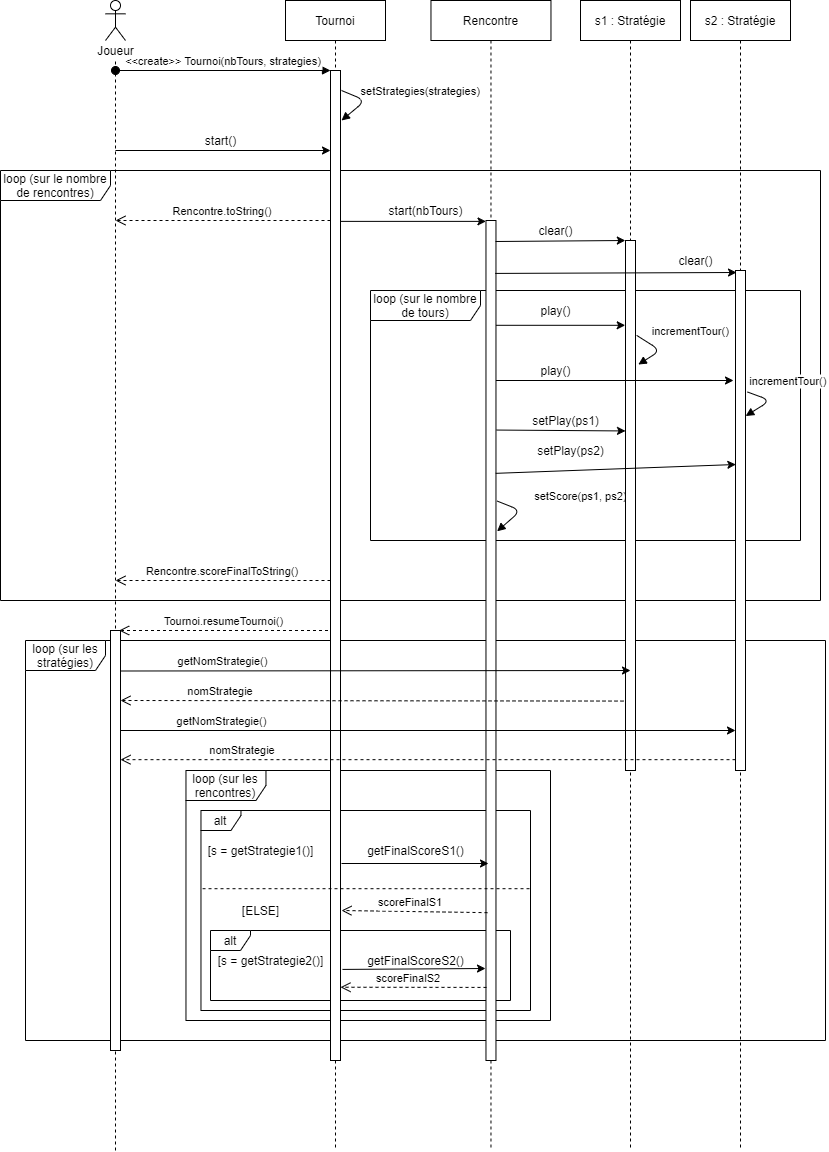

The diagram above was exported from draw.io. Its source (the exported page's mxGraphModel, read from the mxfile embedded in the PNG):
<mxGraphModel dx="1092" dy="494" grid="1" gridSize="10" guides="1" tooltips="1" connect="1" arrows="1" fold="1" page="1" pageScale="1" pageWidth="850" pageHeight="1100" math="0" shadow="0">
  <root>
    <mxCell id="0" />
    <mxCell id="1" parent="0" />
    <mxCell id="-K3l7CdL4BcSLsX8dQDq-81" value="loop (sur les stratégies)" style="shape=umlFrame;whiteSpace=wrap;html=1;width=80;height=30;" parent="1" vertex="1">
      <mxGeometry x="35" y="730" width="800" height="400" as="geometry" />
    </mxCell>
    <mxCell id="-K3l7CdL4BcSLsX8dQDq-84" value="loop (sur les rencontres)" style="shape=umlFrame;whiteSpace=wrap;html=1;width=80;height=30;" parent="1" vertex="1">
      <mxGeometry x="195.47" y="860" width="364.53" height="250" as="geometry" />
    </mxCell>
    <mxCell id="-K3l7CdL4BcSLsX8dQDq-85" value="alt" style="shape=umlFrame;whiteSpace=wrap;html=1;width=40;height=20;" parent="1" vertex="1">
      <mxGeometry x="210.47" y="900" width="329.53" height="200" as="geometry" />
    </mxCell>
    <mxCell id="-K3l7CdL4BcSLsX8dQDq-96" value="alt" style="shape=umlFrame;whiteSpace=wrap;html=1;width=40;height=20;" parent="1" vertex="1">
      <mxGeometry x="220" y="1020" width="300" height="70" as="geometry" />
    </mxCell>
    <mxCell id="-K3l7CdL4BcSLsX8dQDq-49" value="loop (sur le nombre de rencontres)" style="shape=umlFrame;whiteSpace=wrap;html=1;width=110;height=30;" parent="1" vertex="1">
      <mxGeometry x="10" y="260" width="820" height="430" as="geometry" />
    </mxCell>
    <mxCell id="-K3l7CdL4BcSLsX8dQDq-63" value="loop (sur le nombre de tours)" style="shape=umlFrame;whiteSpace=wrap;html=1;width=110;height=30;" parent="1" vertex="1">
      <mxGeometry x="380" y="380" width="430" height="250" as="geometry" />
    </mxCell>
    <mxCell id="-K3l7CdL4BcSLsX8dQDq-15" value="Tournoi" style="shape=umlLifeline;perimeter=lifelinePerimeter;container=1;collapsible=0;recursiveResize=0;rounded=0;shadow=0;strokeWidth=1;" parent="1" vertex="1">
      <mxGeometry x="295" y="90" width="100" height="1150" as="geometry" />
    </mxCell>
    <mxCell id="-K3l7CdL4BcSLsX8dQDq-16" value="" style="points=[];perimeter=orthogonalPerimeter;rounded=0;shadow=0;strokeWidth=1;" parent="-K3l7CdL4BcSLsX8dQDq-15" vertex="1">
      <mxGeometry x="45" y="70" width="10" height="990" as="geometry" />
    </mxCell>
    <mxCell id="-K3l7CdL4BcSLsX8dQDq-17" value="&lt;&lt;create&gt;&gt; Tournoi(nbTours, strategies)" style="verticalAlign=bottom;startArrow=oval;endArrow=block;startSize=8;shadow=0;strokeWidth=1;" parent="-K3l7CdL4BcSLsX8dQDq-15" target="-K3l7CdL4BcSLsX8dQDq-16" edge="1">
      <mxGeometry relative="1" as="geometry">
        <mxPoint x="-170" y="70" as="sourcePoint" />
      </mxGeometry>
    </mxCell>
    <mxCell id="-K3l7CdL4BcSLsX8dQDq-43" value="setStrategies(strategies)" style="verticalAlign=bottom;endArrow=block;shadow=0;strokeWidth=1;" parent="-K3l7CdL4BcSLsX8dQDq-15" edge="1">
      <mxGeometry x="-0.0916" y="55" relative="1" as="geometry">
        <mxPoint x="56" y="90" as="sourcePoint" />
        <mxPoint x="56" y="120" as="targetPoint" />
        <Array as="points">
          <mxPoint x="80" y="100" />
        </Array>
        <mxPoint x="20" y="-42" as="offset" />
      </mxGeometry>
    </mxCell>
    <mxCell id="-K3l7CdL4BcSLsX8dQDq-19" value="Rencontre" style="shape=umlLifeline;perimeter=lifelinePerimeter;container=1;collapsible=0;recursiveResize=0;rounded=0;shadow=0;strokeWidth=1;size=40;" parent="1" vertex="1">
      <mxGeometry x="440.47" y="90" width="120" height="1150" as="geometry" />
    </mxCell>
    <mxCell id="-K3l7CdL4BcSLsX8dQDq-61" value="" style="points=[];perimeter=orthogonalPerimeter;rounded=0;shadow=0;strokeWidth=1;" parent="-K3l7CdL4BcSLsX8dQDq-19" vertex="1">
      <mxGeometry x="55" y="220" width="10" height="840" as="geometry" />
    </mxCell>
    <mxCell id="-K3l7CdL4BcSLsX8dQDq-76" value="setScore(ps1, ps2)" style="verticalAlign=bottom;endArrow=block;shadow=0;strokeWidth=1;exitX=1.115;exitY=0.334;exitDx=0;exitDy=0;exitPerimeter=0;entryX=1.115;entryY=0.37;entryDx=0;entryDy=0;entryPerimeter=0;" parent="-K3l7CdL4BcSLsX8dQDq-19" source="-K3l7CdL4BcSLsX8dQDq-61" target="-K3l7CdL4BcSLsX8dQDq-61" edge="1">
      <mxGeometry x="0.0891" y="50" relative="1" as="geometry">
        <mxPoint x="215.70000000000005" y="356.68000000000006" as="sourcePoint" />
        <mxPoint x="214.8599999999999" y="390" as="targetPoint" />
        <Array as="points">
          <mxPoint x="90" y="510" />
        </Array>
        <mxPoint x="31" y="-46" as="offset" />
      </mxGeometry>
    </mxCell>
    <mxCell id="-K3l7CdL4BcSLsX8dQDq-25" value="" style="endArrow=none;dashed=1;html=1;" parent="1" source="-K3l7CdL4BcSLsX8dQDq-33" edge="1">
      <mxGeometry width="50" height="50" relative="1" as="geometry">
        <mxPoint x="125" y="790.941162109375" as="sourcePoint" />
        <mxPoint x="125" y="130" as="targetPoint" />
      </mxGeometry>
    </mxCell>
    <mxCell id="-K3l7CdL4BcSLsX8dQDq-26" value="" style="shape=umlActor;verticalLabelPosition=bottom;verticalAlign=top;html=1;outlineConnect=0;" parent="1" vertex="1">
      <mxGeometry x="115" y="90" width="20" height="40" as="geometry" />
    </mxCell>
    <mxCell id="-K3l7CdL4BcSLsX8dQDq-27" value="s1 : Stratégie" style="shape=umlLifeline;perimeter=lifelinePerimeter;container=1;collapsible=0;recursiveResize=0;rounded=0;shadow=0;strokeWidth=1;" parent="1" vertex="1">
      <mxGeometry x="590" y="90" width="100" height="1150" as="geometry" />
    </mxCell>
    <mxCell id="-K3l7CdL4BcSLsX8dQDq-33" value="Joueur" style="text;html=1;align=center;verticalAlign=middle;resizable=0;points=[];autosize=1;" parent="1" vertex="1">
      <mxGeometry x="100" y="130" width="50" height="20" as="geometry" />
    </mxCell>
    <mxCell id="-K3l7CdL4BcSLsX8dQDq-34" value="" style="endArrow=none;dashed=1;html=1;" parent="1" target="-K3l7CdL4BcSLsX8dQDq-33" edge="1">
      <mxGeometry width="50" height="50" relative="1" as="geometry">
        <mxPoint x="125" y="1240" as="sourcePoint" />
        <mxPoint x="125" y="129.99999999999994" as="targetPoint" />
      </mxGeometry>
    </mxCell>
    <mxCell id="-K3l7CdL4BcSLsX8dQDq-46" value="" style="endArrow=classic;html=1;" parent="1" edge="1">
      <mxGeometry width="50" height="50" relative="1" as="geometry">
        <mxPoint x="125" y="240" as="sourcePoint" />
        <mxPoint x="340" y="240" as="targetPoint" />
        <Array as="points" />
      </mxGeometry>
    </mxCell>
    <mxCell id="-K3l7CdL4BcSLsX8dQDq-47" value="start()" style="text;html=1;align=center;verticalAlign=middle;resizable=0;points=[];autosize=1;" parent="1" vertex="1">
      <mxGeometry x="205" y="220" width="50" height="20" as="geometry" />
    </mxCell>
    <mxCell id="-K3l7CdL4BcSLsX8dQDq-50" value="Rencontre.toString()" style="verticalAlign=bottom;endArrow=open;dashed=1;endSize=8;shadow=0;strokeWidth=1;" parent="1" edge="1">
      <mxGeometry relative="1" as="geometry">
        <mxPoint x="125" y="310" as="targetPoint" />
        <mxPoint x="340" y="310" as="sourcePoint" />
      </mxGeometry>
    </mxCell>
    <mxCell id="-K3l7CdL4BcSLsX8dQDq-51" value="" style="endArrow=classic;html=1;" parent="1" target="-K3l7CdL4BcSLsX8dQDq-61" edge="1">
      <mxGeometry width="50" height="50" relative="1" as="geometry">
        <mxPoint x="350" y="310.88" as="sourcePoint" />
        <mxPoint x="497" y="314" as="targetPoint" />
        <Array as="points" />
      </mxGeometry>
    </mxCell>
    <mxCell id="-K3l7CdL4BcSLsX8dQDq-52" value="start(nbTours)" style="text;html=1;align=center;verticalAlign=middle;resizable=0;points=[];autosize=1;" parent="1" vertex="1">
      <mxGeometry x="390" y="290" width="90" height="20" as="geometry" />
    </mxCell>
    <mxCell id="-K3l7CdL4BcSLsX8dQDq-53" value="" style="endArrow=classic;html=1;entryX=-0.016;entryY=0;entryDx=0;entryDy=0;entryPerimeter=0;" parent="1" target="-K3l7CdL4BcSLsX8dQDq-28" edge="1">
      <mxGeometry width="50" height="50" relative="1" as="geometry">
        <mxPoint x="505" y="331" as="sourcePoint" />
        <mxPoint x="649.4000000000001" y="330.00000000000006" as="targetPoint" />
        <Array as="points" />
      </mxGeometry>
    </mxCell>
    <mxCell id="-K3l7CdL4BcSLsX8dQDq-54" value="clear()" style="text;html=1;align=center;verticalAlign=middle;resizable=0;points=[];autosize=1;" parent="1" vertex="1">
      <mxGeometry x="540.47" y="310" width="50" height="20" as="geometry" />
    </mxCell>
    <mxCell id="-K3l7CdL4BcSLsX8dQDq-56" value="clear()" style="text;html=1;align=center;verticalAlign=middle;resizable=0;points=[];autosize=1;" parent="1" vertex="1">
      <mxGeometry x="680" y="340" width="50" height="20" as="geometry" />
    </mxCell>
    <mxCell id="-K3l7CdL4BcSLsX8dQDq-58" value="s2 : Stratégie" style="shape=umlLifeline;perimeter=lifelinePerimeter;container=1;collapsible=0;recursiveResize=0;rounded=0;shadow=0;strokeWidth=1;" parent="1" vertex="1">
      <mxGeometry x="700" y="90" width="100" height="1150" as="geometry" />
    </mxCell>
    <mxCell id="-K3l7CdL4BcSLsX8dQDq-59" value="" style="points=[];perimeter=orthogonalPerimeter;rounded=0;shadow=0;strokeWidth=1;" parent="-K3l7CdL4BcSLsX8dQDq-58" vertex="1">
      <mxGeometry x="45" y="270" width="10" height="500" as="geometry" />
    </mxCell>
    <mxCell id="-K3l7CdL4BcSLsX8dQDq-71" value="incrementTour()" style="verticalAlign=bottom;endArrow=block;shadow=0;strokeWidth=1;exitX=1.2;exitY=0.243;exitDx=0;exitDy=0;exitPerimeter=0;entryX=1.019;entryY=0.291;entryDx=0;entryDy=0;entryPerimeter=0;" parent="-K3l7CdL4BcSLsX8dQDq-58" source="-K3l7CdL4BcSLsX8dQDq-59" target="-K3l7CdL4BcSLsX8dQDq-59" edge="1">
      <mxGeometry x="-0.0717" y="23" relative="1" as="geometry">
        <mxPoint x="-53.82999999999993" y="356.68000000000006" as="sourcePoint" />
        <mxPoint x="55" y="450" as="targetPoint" />
        <Array as="points">
          <mxPoint x="80" y="400" />
        </Array>
        <mxPoint x="6" y="-30" as="offset" />
      </mxGeometry>
    </mxCell>
    <mxCell id="-K3l7CdL4BcSLsX8dQDq-28" value="" style="points=[];perimeter=orthogonalPerimeter;rounded=0;shadow=0;strokeWidth=1;" parent="1" vertex="1">
      <mxGeometry x="635" y="330" width="10" height="530" as="geometry" />
    </mxCell>
    <mxCell id="-K3l7CdL4BcSLsX8dQDq-60" value="" style="endArrow=classic;html=1;exitX=0.924;exitY=0.063;exitDx=0;exitDy=0;exitPerimeter=0;entryX=0.1;entryY=0.004;entryDx=0;entryDy=0;entryPerimeter=0;" parent="1" source="-K3l7CdL4BcSLsX8dQDq-61" target="-K3l7CdL4BcSLsX8dQDq-59" edge="1">
      <mxGeometry width="50" height="50" relative="1" as="geometry">
        <mxPoint x="510" y="360" as="sourcePoint" />
        <mxPoint x="754" y="360" as="targetPoint" />
        <Array as="points" />
      </mxGeometry>
    </mxCell>
    <mxCell id="-K3l7CdL4BcSLsX8dQDq-64" value="" style="endArrow=classic;html=1;entryX=-0.029;entryY=0.16;entryDx=0;entryDy=0;entryPerimeter=0;" parent="1" source="-K3l7CdL4BcSLsX8dQDq-61" target="-K3l7CdL4BcSLsX8dQDq-28" edge="1">
      <mxGeometry width="50" height="50" relative="1" as="geometry">
        <mxPoint x="530" y="420" as="sourcePoint" />
        <mxPoint x="634.9999999999999" y="420.4" as="targetPoint" />
        <Array as="points" />
      </mxGeometry>
    </mxCell>
    <mxCell id="-K3l7CdL4BcSLsX8dQDq-65" value="play()" style="text;html=1;align=center;verticalAlign=middle;resizable=0;points=[];autosize=1;" parent="1" vertex="1">
      <mxGeometry x="540.47" y="390" width="50" height="20" as="geometry" />
    </mxCell>
    <mxCell id="-K3l7CdL4BcSLsX8dQDq-68" value="incrementTour()" style="verticalAlign=bottom;endArrow=block;shadow=0;strokeWidth=1;exitX=1.117;exitY=0.179;exitDx=0;exitDy=0;exitPerimeter=0;entryX=1.283;entryY=0.234;entryDx=0;entryDy=0;entryPerimeter=0;" parent="1" source="-K3l7CdL4BcSLsX8dQDq-28" target="-K3l7CdL4BcSLsX8dQDq-28" edge="1">
      <mxGeometry x="0.0367" y="32" relative="1" as="geometry">
        <mxPoint x="361" y="211.16000000000008" as="sourcePoint" />
        <mxPoint x="361" y="241" as="targetPoint" />
        <Array as="points">
          <mxPoint x="670" y="440" />
        </Array>
        <mxPoint x="13" y="-37" as="offset" />
      </mxGeometry>
    </mxCell>
    <mxCell id="-K3l7CdL4BcSLsX8dQDq-69" value="" style="endArrow=classic;html=1;" parent="1" source="-K3l7CdL4BcSLsX8dQDq-61" edge="1">
      <mxGeometry width="50" height="50" relative="1" as="geometry">
        <mxPoint x="509.99999999999994" y="490" as="sourcePoint" />
        <mxPoint x="743" y="470" as="targetPoint" />
        <Array as="points" />
      </mxGeometry>
    </mxCell>
    <mxCell id="-K3l7CdL4BcSLsX8dQDq-70" value="play()" style="text;html=1;align=center;verticalAlign=middle;resizable=0;points=[];autosize=1;" parent="1" vertex="1">
      <mxGeometry x="540.47" y="450" width="50" height="20" as="geometry" />
    </mxCell>
    <mxCell id="-K3l7CdL4BcSLsX8dQDq-72" value="" style="endArrow=classic;html=1;entryX=-0.007;entryY=0.005;entryDx=0;entryDy=0;entryPerimeter=0;exitX=1.067;exitY=0.365;exitDx=0;exitDy=0;exitPerimeter=0;" parent="1" edge="1">
      <mxGeometry width="50" height="50" relative="1" as="geometry">
        <mxPoint x="506.1400000000001" y="519.5500000000001" as="sourcePoint" />
        <mxPoint x="635" y="520.4499999999999" as="targetPoint" />
        <Array as="points" />
      </mxGeometry>
    </mxCell>
    <mxCell id="-K3l7CdL4BcSLsX8dQDq-73" value="setPlay(ps1)" style="text;html=1;align=center;verticalAlign=middle;resizable=0;points=[];autosize=1;" parent="1" vertex="1">
      <mxGeometry x="535.47" y="500" width="80" height="20" as="geometry" />
    </mxCell>
    <mxCell id="-K3l7CdL4BcSLsX8dQDq-74" value="" style="endArrow=classic;html=1;exitX=0.972;exitY=0.301;exitDx=0;exitDy=0;exitPerimeter=0;entryX=0.033;entryY=0.388;entryDx=0;entryDy=0;entryPerimeter=0;" parent="1" source="-K3l7CdL4BcSLsX8dQDq-61" target="-K3l7CdL4BcSLsX8dQDq-59" edge="1">
      <mxGeometry width="50" height="50" relative="1" as="geometry">
        <mxPoint x="510" y="590.0000000000001" as="sourcePoint" />
        <mxPoint x="748" y="590.1" as="targetPoint" />
        <Array as="points" />
      </mxGeometry>
    </mxCell>
    <mxCell id="-K3l7CdL4BcSLsX8dQDq-75" value="setPlay(ps2)" style="text;html=1;align=center;verticalAlign=middle;resizable=0;points=[];autosize=1;" parent="1" vertex="1">
      <mxGeometry x="540" y="530" width="80" height="20" as="geometry" />
    </mxCell>
    <mxCell id="-K3l7CdL4BcSLsX8dQDq-78" value="Rencontre.scoreFinalToString()" style="verticalAlign=bottom;endArrow=open;dashed=1;endSize=8;shadow=0;strokeWidth=1;" parent="1" edge="1">
      <mxGeometry relative="1" as="geometry">
        <mxPoint x="125" y="670" as="targetPoint" />
        <mxPoint x="340" y="670" as="sourcePoint" />
      </mxGeometry>
    </mxCell>
    <mxCell id="-K3l7CdL4BcSLsX8dQDq-79" value="Tournoi.resumeTournoi()" style="verticalAlign=bottom;endArrow=open;dashed=1;endSize=8;shadow=0;strokeWidth=1;entryX=0.867;entryY=0;entryDx=0;entryDy=0;entryPerimeter=0;" parent="1" target="-K3l7CdL4BcSLsX8dQDq-80" edge="1">
      <mxGeometry relative="1" as="geometry">
        <mxPoint x="122.5" y="720" as="targetPoint" />
        <mxPoint x="337.5" y="720" as="sourcePoint" />
      </mxGeometry>
    </mxCell>
    <mxCell id="-K3l7CdL4BcSLsX8dQDq-80" value="" style="points=[];perimeter=orthogonalPerimeter;rounded=0;shadow=0;strokeWidth=1;" parent="1" vertex="1">
      <mxGeometry x="120" y="720" width="10" height="420" as="geometry" />
    </mxCell>
    <mxCell id="-K3l7CdL4BcSLsX8dQDq-82" value="" style="endArrow=classic;html=1;exitX=1.153;exitY=0.8;exitDx=0;exitDy=0;exitPerimeter=0;" parent="1" edge="1">
      <mxGeometry width="50" height="50" relative="1" as="geometry">
        <mxPoint x="130" y="760.5" as="sourcePoint" />
        <mxPoint x="640" y="760" as="targetPoint" />
        <Array as="points" />
      </mxGeometry>
    </mxCell>
    <mxCell id="-K3l7CdL4BcSLsX8dQDq-87" value="getNomStrategie()" style="edgeLabel;html=1;align=center;verticalAlign=middle;resizable=0;points=[];" parent="-K3l7CdL4BcSLsX8dQDq-82" vertex="1" connectable="0">
      <mxGeometry x="-0.6" y="3" relative="1" as="geometry">
        <mxPoint y="-7.4" as="offset" />
      </mxGeometry>
    </mxCell>
    <mxCell id="-K3l7CdL4BcSLsX8dQDq-83" value="" style="endArrow=classic;html=1;exitX=1.153;exitY=0.8;exitDx=0;exitDy=0;exitPerimeter=0;" parent="1" edge="1">
      <mxGeometry width="50" height="50" relative="1" as="geometry">
        <mxPoint x="130" y="820" as="sourcePoint" />
        <mxPoint x="745" y="820" as="targetPoint" />
        <Array as="points" />
      </mxGeometry>
    </mxCell>
    <mxCell id="-K3l7CdL4BcSLsX8dQDq-90" value="getNomStrategie()" style="edgeLabel;html=1;align=center;verticalAlign=middle;resizable=0;points=[];" parent="1" vertex="1" connectable="0">
      <mxGeometry x="230.00367663223184" y="810.0003282870391" as="geometry" />
    </mxCell>
    <mxCell id="-K3l7CdL4BcSLsX8dQDq-92" value="nomStrategie" style="verticalAlign=bottom;endArrow=open;dashed=1;endSize=8;shadow=0;strokeWidth=1;entryX=0.867;entryY=0;entryDx=0;entryDy=0;entryPerimeter=0;exitX=-0.2;exitY=0.869;exitDx=0;exitDy=0;exitPerimeter=0;" parent="1" source="-K3l7CdL4BcSLsX8dQDq-28" edge="1">
      <mxGeometry x="0.6036" relative="1" as="geometry">
        <mxPoint x="130.00000000000009" y="790" as="targetPoint" />
        <mxPoint x="338.83" y="790" as="sourcePoint" />
        <mxPoint as="offset" />
      </mxGeometry>
    </mxCell>
    <mxCell id="-K3l7CdL4BcSLsX8dQDq-93" value="nomStrategie" style="verticalAlign=bottom;endArrow=open;dashed=1;endSize=8;shadow=0;strokeWidth=1;entryX=0.867;entryY=0;entryDx=0;entryDy=0;entryPerimeter=0;" parent="1" source="-K3l7CdL4BcSLsX8dQDq-59" edge="1">
      <mxGeometry x="0.6036" relative="1" as="geometry">
        <mxPoint x="130" y="849.17" as="targetPoint" />
        <mxPoint x="634.5" y="849.2500000000001" as="sourcePoint" />
        <mxPoint as="offset" />
      </mxGeometry>
    </mxCell>
    <mxCell id="-K3l7CdL4BcSLsX8dQDq-94" value="[s = getStrategie1()]" style="text;html=1;align=center;verticalAlign=middle;resizable=0;points=[];autosize=1;" parent="1" vertex="1">
      <mxGeometry x="210.47" y="930" width="120" height="20" as="geometry" />
    </mxCell>
    <mxCell id="-K3l7CdL4BcSLsX8dQDq-95" value="" style="endArrow=classic;html=1;" parent="1" edge="1">
      <mxGeometry width="50" height="50" relative="1" as="geometry">
        <mxPoint x="351" y="953" as="sourcePoint" />
        <mxPoint x="498" y="953" as="targetPoint" />
        <Array as="points" />
      </mxGeometry>
    </mxCell>
    <mxCell id="-K3l7CdL4BcSLsX8dQDq-97" value="" style="endArrow=classic;html=1;exitX=1.2;exitY=0.908;exitDx=0;exitDy=0;exitPerimeter=0;" parent="1" source="-K3l7CdL4BcSLsX8dQDq-16" edge="1">
      <mxGeometry width="50" height="50" relative="1" as="geometry">
        <mxPoint x="351" y="1058.6100000000001" as="sourcePoint" />
        <mxPoint x="495" y="1058" as="targetPoint" />
        <Array as="points" />
      </mxGeometry>
    </mxCell>
    <mxCell id="-K3l7CdL4BcSLsX8dQDq-98" value="[ELSE]" style="text;html=1;align=center;verticalAlign=middle;resizable=0;points=[];autosize=1;" parent="1" vertex="1">
      <mxGeometry x="245" y="990" width="50" height="20" as="geometry" />
    </mxCell>
    <mxCell id="-K3l7CdL4BcSLsX8dQDq-99" value="[s = getStrategie2()]" style="text;html=1;align=center;verticalAlign=middle;resizable=0;points=[];autosize=1;" parent="1" vertex="1">
      <mxGeometry x="220" y="1040" width="120" height="20" as="geometry" />
    </mxCell>
    <mxCell id="-K3l7CdL4BcSLsX8dQDq-102" value="getFinalScoreS1()" style="text;html=1;align=center;verticalAlign=middle;resizable=0;points=[];autosize=1;" parent="1" vertex="1">
      <mxGeometry x="370" y="930" width="110" height="20" as="geometry" />
    </mxCell>
    <mxCell id="-K3l7CdL4BcSLsX8dQDq-103" value="scoreFinalS1" style="verticalAlign=bottom;endArrow=open;dashed=1;endSize=8;shadow=0;strokeWidth=1;exitX=0.153;exitY=0.824;exitDx=0;exitDy=0;exitPerimeter=0;" parent="1" source="-K3l7CdL4BcSLsX8dQDq-61" edge="1">
      <mxGeometry x="0.056" relative="1" as="geometry">
        <mxPoint x="351" y="1000" as="targetPoint" />
        <mxPoint x="755" y="859.1700000000001" as="sourcePoint" />
        <mxPoint as="offset" />
      </mxGeometry>
    </mxCell>
    <mxCell id="-K3l7CdL4BcSLsX8dQDq-104" value="scoreFinalS2" style="verticalAlign=bottom;endArrow=open;dashed=1;endSize=8;shadow=0;strokeWidth=1;exitX=0.053;exitY=0.913;exitDx=0;exitDy=0;exitPerimeter=0;entryX=1;entryY=0.926;entryDx=0;entryDy=0;entryPerimeter=0;" parent="1" source="-K3l7CdL4BcSLsX8dQDq-61" target="-K3l7CdL4BcSLsX8dQDq-16" edge="1">
      <mxGeometry x="0.0674" relative="1" as="geometry">
        <mxPoint x="352.00000000000006" y="1090.48" as="targetPoint" />
        <mxPoint x="497.83" y="1090" as="sourcePoint" />
        <mxPoint as="offset" />
      </mxGeometry>
    </mxCell>
    <mxCell id="-K3l7CdL4BcSLsX8dQDq-105" value="" style="verticalAlign=bottom;endArrow=none;dashed=1;endSize=8;shadow=0;strokeWidth=1;entryX=0.005;entryY=0.391;entryDx=0;entryDy=0;entryPerimeter=0;endFill=0;exitX=0.997;exitY=0.391;exitDx=0;exitDy=0;exitPerimeter=0;" parent="1" source="-K3l7CdL4BcSLsX8dQDq-85" target="-K3l7CdL4BcSLsX8dQDq-85" edge="1">
      <mxGeometry x="0.6036" relative="1" as="geometry">
        <mxPoint x="140" y="859.1700000000001" as="targetPoint" />
        <mxPoint x="539" y="1000" as="sourcePoint" />
        <mxPoint as="offset" />
      </mxGeometry>
    </mxCell>
    <mxCell id="-K3l7CdL4BcSLsX8dQDq-106" value="getFinalScoreS2()" style="text;html=1;align=center;verticalAlign=middle;resizable=0;points=[];autosize=1;" parent="1" vertex="1">
      <mxGeometry x="370" y="1040" width="110" height="20" as="geometry" />
    </mxCell>
  </root>
</mxGraphModel>